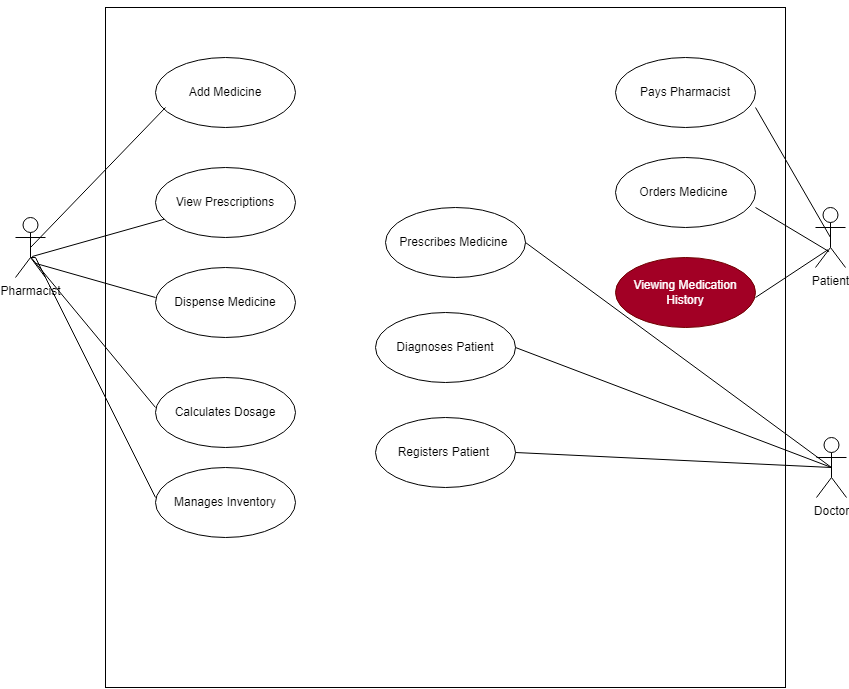

The diagram above was exported from draw.io. Its source (the exported page's mxGraphModel, read from the mxfile embedded in the PNG):
<mxGraphModel dx="1444" dy="925" grid="1" gridSize="10" guides="1" tooltips="1" connect="1" arrows="1" fold="1" page="1" pageScale="1" pageWidth="850" pageHeight="1100" math="0" shadow="0">
  <root>
    <mxCell id="0" />
    <mxCell id="1" parent="0" />
    <mxCell id="hEz2pijqzlcou2g7VOZx-23" style="edgeStyle=orthogonalEdgeStyle;rounded=0;orthogonalLoop=1;jettySize=auto;html=1;exitX=1;exitY=0;exitDx=0;exitDy=0;" edge="1" parent="1" source="ZmOB1dEh8uhpF2tnFbBV-1">
      <mxGeometry relative="1" as="geometry">
        <mxPoint x="819.5384615384614" y="30" as="targetPoint" />
      </mxGeometry>
    </mxCell>
    <mxCell id="ZmOB1dEh8uhpF2tnFbBV-1" value="" style="whiteSpace=wrap;html=1;aspect=fixed;" parent="1" vertex="1">
      <mxGeometry x="160" y="20" width="680" height="680" as="geometry" />
    </mxCell>
    <mxCell id="ZmOB1dEh8uhpF2tnFbBV-2" value="Add Medicine" style="ellipse;whiteSpace=wrap;html=1;" parent="1" vertex="1">
      <mxGeometry x="210" y="70" width="140" height="70" as="geometry" />
    </mxCell>
    <mxCell id="ZmOB1dEh8uhpF2tnFbBV-3" value="View Prescriptions" style="ellipse;whiteSpace=wrap;html=1;" parent="1" vertex="1">
      <mxGeometry x="210" y="180" width="140" height="70" as="geometry" />
    </mxCell>
    <mxCell id="ZmOB1dEh8uhpF2tnFbBV-4" value="Dispense Medicine" style="ellipse;whiteSpace=wrap;html=1;" parent="1" vertex="1">
      <mxGeometry x="210" y="280" width="140" height="70" as="geometry" />
    </mxCell>
    <mxCell id="ZmOB1dEh8uhpF2tnFbBV-5" value="Calculates Dosage" style="ellipse;whiteSpace=wrap;html=1;" parent="1" vertex="1">
      <mxGeometry x="210" y="390" width="140" height="70" as="geometry" />
    </mxCell>
    <mxCell id="ZmOB1dEh8uhpF2tnFbBV-13" value="Pharmacist" style="shape=umlActor;verticalLabelPosition=bottom;verticalAlign=top;html=1;" parent="1" vertex="1">
      <mxGeometry x="70" y="230" width="30" height="60" as="geometry" />
    </mxCell>
    <mxCell id="ZmOB1dEh8uhpF2tnFbBV-17" value="" style="endArrow=none;html=1;rounded=0;exitX=0.5;exitY=0.5;exitDx=0;exitDy=0;exitPerimeter=0;" parent="1" source="ZmOB1dEh8uhpF2tnFbBV-13" edge="1">
      <mxGeometry width="50" height="50" relative="1" as="geometry">
        <mxPoint x="180" y="170" as="sourcePoint" />
        <mxPoint x="220" y="120" as="targetPoint" />
      </mxGeometry>
    </mxCell>
    <mxCell id="ZmOB1dEh8uhpF2tnFbBV-18" value="" style="endArrow=none;html=1;rounded=0;exitX=0.556;exitY=0.65;exitDx=0;exitDy=0;exitPerimeter=0;" parent="1" source="ZmOB1dEh8uhpF2tnFbBV-13" target="ZmOB1dEh8uhpF2tnFbBV-3" edge="1">
      <mxGeometry width="50" height="50" relative="1" as="geometry">
        <mxPoint x="80" y="300" as="sourcePoint" />
        <mxPoint x="130" y="250" as="targetPoint" />
      </mxGeometry>
    </mxCell>
    <mxCell id="ZmOB1dEh8uhpF2tnFbBV-19" value="" style="endArrow=none;html=1;rounded=0;exitX=0.644;exitY=0.761;exitDx=0;exitDy=0;exitPerimeter=0;" parent="1" source="ZmOB1dEh8uhpF2tnFbBV-13" edge="1">
      <mxGeometry width="50" height="50" relative="1" as="geometry">
        <mxPoint x="160" y="360" as="sourcePoint" />
        <mxPoint x="210" y="310" as="targetPoint" />
      </mxGeometry>
    </mxCell>
    <mxCell id="ZmOB1dEh8uhpF2tnFbBV-20" value="" style="endArrow=none;html=1;rounded=0;exitX=0.511;exitY=0.661;exitDx=0;exitDy=0;exitPerimeter=0;" parent="1" source="ZmOB1dEh8uhpF2tnFbBV-13" edge="1">
      <mxGeometry width="50" height="50" relative="1" as="geometry">
        <mxPoint x="160" y="470" as="sourcePoint" />
        <mxPoint x="210" y="420" as="targetPoint" />
      </mxGeometry>
    </mxCell>
    <mxCell id="ZmOB1dEh8uhpF2tnFbBV-21" value="Prescribes Medicine&amp;nbsp;" style="ellipse;whiteSpace=wrap;html=1;" parent="1" vertex="1">
      <mxGeometry x="440" y="220" width="140" height="70" as="geometry" />
    </mxCell>
    <mxCell id="ZmOB1dEh8uhpF2tnFbBV-22" value="Diagnoses Patient" style="ellipse;whiteSpace=wrap;html=1;" parent="1" vertex="1">
      <mxGeometry x="430" y="325" width="140" height="70" as="geometry" />
    </mxCell>
    <mxCell id="ZmOB1dEh8uhpF2tnFbBV-23" value="Registers Patient&amp;nbsp;" style="ellipse;whiteSpace=wrap;html=1;" parent="1" vertex="1">
      <mxGeometry x="430" y="430" width="140" height="70" as="geometry" />
    </mxCell>
    <mxCell id="ZmOB1dEh8uhpF2tnFbBV-25" value="Patient" style="shape=umlActor;verticalLabelPosition=bottom;verticalAlign=top;html=1;" parent="1" vertex="1">
      <mxGeometry x="870" y="220" width="30" height="60" as="geometry" />
    </mxCell>
    <mxCell id="ZmOB1dEh8uhpF2tnFbBV-26" value="Pays Pharmacist" style="ellipse;whiteSpace=wrap;html=1;" parent="1" vertex="1">
      <mxGeometry x="670" y="70" width="140" height="70" as="geometry" />
    </mxCell>
    <mxCell id="hEz2pijqzlcou2g7VOZx-1" value="Orders Medicine&amp;nbsp;" style="ellipse;whiteSpace=wrap;html=1;" vertex="1" parent="1">
      <mxGeometry x="670" y="170" width="140" height="70" as="geometry" />
    </mxCell>
    <mxCell id="hEz2pijqzlcou2g7VOZx-2" value="Manages Inventory" style="ellipse;whiteSpace=wrap;html=1;" vertex="1" parent="1">
      <mxGeometry x="210" y="480" width="140" height="70" as="geometry" />
    </mxCell>
    <mxCell id="hEz2pijqzlcou2g7VOZx-3" value="Viewing Medication History" style="ellipse;whiteSpace=wrap;html=1;fillColor=#a20025;strokeColor=#6F0000;fontColor=#ffffff;" vertex="1" parent="1">
      <mxGeometry x="670" y="270" width="140" height="70" as="geometry" />
    </mxCell>
    <mxCell id="hEz2pijqzlcou2g7VOZx-13" value="Doctor" style="shape=umlActor;verticalLabelPosition=bottom;verticalAlign=top;html=1;outlineConnect=0;" vertex="1" parent="1">
      <mxGeometry x="871" y="450" width="30" height="60" as="geometry" />
    </mxCell>
    <mxCell id="hEz2pijqzlcou2g7VOZx-18" value="" style="endArrow=none;html=1;rounded=0;entryX=0.5;entryY=0.5;entryDx=0;entryDy=0;entryPerimeter=0;exitX=1;exitY=0.5;exitDx=0;exitDy=0;" edge="1" parent="1" source="ZmOB1dEh8uhpF2tnFbBV-23" target="hEz2pijqzlcou2g7VOZx-13">
      <mxGeometry width="50" height="50" relative="1" as="geometry">
        <mxPoint x="570" y="330" as="sourcePoint" />
        <mxPoint x="620" y="270" as="targetPoint" />
      </mxGeometry>
    </mxCell>
    <mxCell id="hEz2pijqzlcou2g7VOZx-19" value="" style="endArrow=none;html=1;rounded=0;entryX=0.5;entryY=0.5;entryDx=0;entryDy=0;entryPerimeter=0;exitX=1;exitY=0.5;exitDx=0;exitDy=0;" edge="1" parent="1" source="ZmOB1dEh8uhpF2tnFbBV-22" target="hEz2pijqzlcou2g7VOZx-13">
      <mxGeometry width="50" height="50" relative="1" as="geometry">
        <mxPoint x="570" y="240" as="sourcePoint" />
        <mxPoint x="886" y="540" as="targetPoint" />
      </mxGeometry>
    </mxCell>
    <mxCell id="hEz2pijqzlcou2g7VOZx-22" value="" style="endArrow=none;html=1;rounded=0;entryX=0.5;entryY=0.5;entryDx=0;entryDy=0;entryPerimeter=0;exitX=1;exitY=0.5;exitDx=0;exitDy=0;" edge="1" parent="1" source="ZmOB1dEh8uhpF2tnFbBV-21" target="hEz2pijqzlcou2g7VOZx-13">
      <mxGeometry width="50" height="50" relative="1" as="geometry">
        <mxPoint x="580" y="120" as="sourcePoint" />
        <mxPoint x="630" y="70" as="targetPoint" />
      </mxGeometry>
    </mxCell>
    <mxCell id="hEz2pijqzlcou2g7VOZx-29" value="" style="endArrow=none;html=1;rounded=0;entryX=0.421;entryY=0.702;entryDx=0;entryDy=0;entryPerimeter=0;" edge="1" parent="1" target="ZmOB1dEh8uhpF2tnFbBV-25">
      <mxGeometry width="50" height="50" relative="1" as="geometry">
        <mxPoint x="810" y="310" as="sourcePoint" />
        <mxPoint x="850" y="260" as="targetPoint" />
      </mxGeometry>
    </mxCell>
    <mxCell id="hEz2pijqzlcou2g7VOZx-30" value="" style="endArrow=none;html=1;rounded=0;entryX=0.455;entryY=0.736;entryDx=0;entryDy=0;entryPerimeter=0;" edge="1" parent="1" target="ZmOB1dEh8uhpF2tnFbBV-25">
      <mxGeometry width="50" height="50" relative="1" as="geometry">
        <mxPoint x="810" y="220" as="sourcePoint" />
        <mxPoint x="860" y="170" as="targetPoint" />
      </mxGeometry>
    </mxCell>
    <mxCell id="hEz2pijqzlcou2g7VOZx-31" value="" style="endArrow=none;html=1;rounded=0;entryX=0.5;entryY=0.5;entryDx=0;entryDy=0;entryPerimeter=0;" edge="1" parent="1" target="ZmOB1dEh8uhpF2tnFbBV-25">
      <mxGeometry width="50" height="50" relative="1" as="geometry">
        <mxPoint x="810" y="120" as="sourcePoint" />
        <mxPoint x="860" y="70" as="targetPoint" />
      </mxGeometry>
    </mxCell>
    <mxCell id="hEz2pijqzlcou2g7VOZx-34" value="" style="endArrow=none;html=1;rounded=0;" edge="1" parent="1">
      <mxGeometry width="50" height="50" relative="1" as="geometry">
        <mxPoint x="85" y="270" as="sourcePoint" />
        <mxPoint x="210" y="510" as="targetPoint" />
        <Array as="points">
          <mxPoint x="90" y="270" />
        </Array>
      </mxGeometry>
    </mxCell>
  </root>
</mxGraphModel>